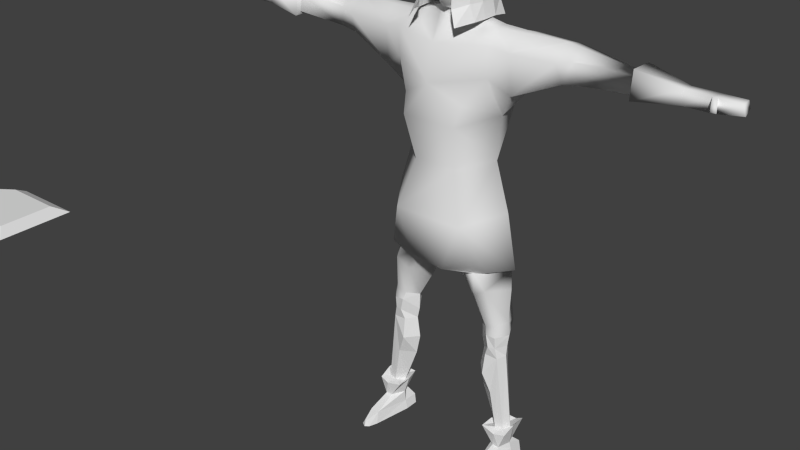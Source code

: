 # Source: soldat.blend  (saved by Blender 2.63.0; exported with 4.5.12 LTS)
import bpy
from mathutils import Matrix  # noqa: F401  (used for matrix-valued properties, if any)

bpy.ops.wm.read_factory_settings(use_empty=True)
scene = bpy.context.scene
scene.name = 'Scene'

# ---- collections
col_collection_1 = bpy.data.collections.new('Collection 1'); scene.collection.children.link(col_collection_1)

# ---- world
world_world = bpy.data.worlds.new('World'); scene.world = world_world
world_world.color = (0.05088, 0.05088, 0.05088)
world_world.use_sun_shadow = False
world_world.sun_shadow_jitter_overblur = 0.0
world_world.cycles.sampling_method = 'MANUAL'
world_world.cycles.sample_map_resolution = 256

# ---- meshes
me_plane_001 = bpy.data.meshes.new('Plane.001')
me_plane_001.from_pydata([(6.384, -0.002066, 0.04044), (6.169, 0.1064, 0.03577), (6.383, -0.002066, -0.3672), (6.182, 0.1064, -0.3718), (6.051, 0.339, 0.03577), (6.065, 0.339, -0.3718), (5.88, 0.5928, 0.03577), (5.893, 0.5928, -0.3718), (5.584, 0.7474, 0.03577), (5.598, 0.7474, -0.3718), (4.67, 0.8483, 0.03577), (4.683, 0.8483, -0.3718), (4.267, 0.9338, 0.03577), (4.28, 0.9385, -0.3718), (6.335, -0.002066, 0.2931), (6.169, 0.1064, 0.3987), (6.051, 0.255, 0.3987), (5.88, 0.4948, 0.3987), (5.584, 0.6494, 0.3987), (4.67, 0.7456, 0.3987), (4.267, 0.8964, 0.3987), (6.254, -0.002066, 0.4565), (6.15, -0.002066, 0.5788), (5.964, -0.002066, 0.7656), (5.635, -0.002066, 0.8753), (5.526, 0.4487, 0.7281), (4.576, 0.4894, 0.7684), (4.202, 0.6771, 0.8942), (6.308, -0.002066, -0.5976), (6.113, 0.1064, -0.7131), (5.959, 0.213, -0.8205), (5.806, 0.4762, -0.8625), (5.51, 0.6354, -0.8625), (4.596, 0.6989, -0.8625), (4.193, 0.8778, -0.8625), (6.207, -0.002066, -0.8394), (6.022, -0.002066, -1.029), (5.866, 0.143, -1.104), (5.71, 0.2568, -1.113), (5.382, 0.3927, -1.112), (4.468, 0.5496, -1.08), (4.065, 0.7378, -1.034), (4.033, 0.4694, -1.161), (4.007, 0.1546, -1.222), (4.468, 0.2119, -1.209), (5.382, 0.1757, -1.192), (5.71, 0.1684, -1.186), (6.169, -0.1106, 0.03577), (6.182, -0.1106, -0.3718), (6.051, -0.3431, 0.03577), (6.065, -0.3431, -0.3718), (5.88, -0.597, 0.03577), (5.893, -0.597, -0.3718), (5.584, -0.7516, 0.03577), (5.598, -0.7516, -0.3718), (4.67, -0.8524, 0.03577), (4.683, -0.8524, -0.3718), (4.267, -0.9379, 0.03577), (4.28, -0.9426, -0.3718), (6.169, -0.1106, 0.3987), (6.051, -0.2591, 0.3987), (5.88, -0.499, 0.3987), (5.584, -0.6536, 0.3987), (4.67, -0.7497, 0.3987), (4.267, -0.9006, 0.3987), (5.526, -0.4529, 0.7281), (4.576, -0.4935, 0.7684), (4.202, -0.6812, 0.8942), (6.113, -0.1106, -0.7131), (5.959, -0.2171, -0.8205), (5.806, -0.4803, -0.8625), (5.51, -0.6396, -0.8625), (4.596, -0.703, -0.8625), (4.193, -0.8819, -0.8625), (5.866, -0.1471, -1.104), (5.71, -0.2609, -1.113), (5.382, -0.3969, -1.112), (4.468, -0.5537, -1.08), (4.065, -0.6537, -1.034), (4.033, -0.4427, -1.161), (4.007, -0.09687, -1.222), (4.468, -0.2161, -1.209), (5.382, -0.1798, -1.192), (5.71, -0.1725, -1.186), (0.2645, -10.87, -0.1651), (-4.827, -10.92, -0.1651), (-5.876, -11.01, -0.1349), (-4.826, -11.08, -0.1042), (0.266, -11.02, -0.1042), (-4.825, -11.11, -0.412), (-4.828, -10.89, 0.1456), (0.2642, -10.84, 0.1456), (0.2664, -11.06, -0.412), (0.1952, -11.44, -1.23), (0.1942, -11.34, -1.269), (0.1854, -10.46, 0.9612), (0.1863, -10.55, 1.0), (0.2913, -10.55, 1.0), (0.2904, -10.46, 0.9612), (0.2992, -11.34, -1.269), (0.3002, -11.44, -1.23), (0.3703, -10.95, 0.07707), (0.3688, -10.8, 0.01611), (0.3717, -11.1, -0.2854), (0.3702, -10.94, -0.3463), (1.57, -10.94, -0.3269), (1.571, -11.06, -0.277), (1.569, -10.81, 0.007705), (1.57, -10.93, 0.0576), (4.395, 0.0, 0.1518), (5.205, -0.5734, 0.4887), (5.205, 0.5734, 0.4887), (5.317, -0.6908, -0.1786), (5.317, 0.6908, -0.1786), (5.799, -0.4647, -0.5876), (5.799, 0.4647, -0.5876), (5.872, -0.3836, -0.02306), (5.872, 0.3836, -0.02306), (5.096, -0.3706, -0.9305), (5.096, 0.3706, -0.9305), (5.525, -0.4561, 0.5665), (5.525, 0.4561, 0.5665), (4.938, -2.38e-08, 0.6564), (5.668, -0.4385, 0.3442), (5.668, 0.4385, 0.3442), (5.71, -0.4901, -0.7574), (5.71, 0.4901, -0.7574), (5.843, -0.3257, 0.2791), (5.843, 0.3257, 0.2791), (4.51, 0.0, 0.4071), (4.556, -0.3956, 0.1147), (4.556, 0.3956, 0.1147), (5.096, 0.0, -0.9305), (5.749, -5.841e-08, -0.7574), (5.832, -9.735e-08, -0.5811), (5.968, -8.142e-08, -0.01658), (5.898, -7.726e-08, 0.3759), (3.962, -1.961, -0.8137), (3.962, 1.939, -0.8137), (5.781, -2.07e-08, 0.6677), (5.344, -4.761e-08, 0.679), (4.491, 0.0, -0.8077), (-2.14, -0.4942, 0.9668), (-2.14, 0.5617, 0.8022), (-0.8093, 1.384e-09, -1.395), (0.7316, 0.0, -1.02), (4.257, 0.0, 0.2627), (3.556, -0.0154, -1.285), (2.15, -1.203, -1.073), (2.15, 1.203, -1.073), (4.269, -0.3037, -0.4802), (4.269, 0.3037, -0.4802), (4.346, -0.473, -0.2699), (4.346, 0.473, -0.2699), (3.728, 0.0, 0.8282), (3.486, -6.858, -0.3569), (3.486, 6.858, -0.3569), (3.556, -7.399, -0.2914), (3.556, 7.399, -0.2914), (3.519, -7.482, 0.1132), (3.519, 7.482, 0.1132), (3.752, -6.822, -0.248), (3.752, 6.822, -0.248), (3.748, -7.362, -0.2526), (3.748, 7.362, -0.2526), (3.76, -7.404, 0.1201), (3.76, 7.404, 0.1201), (3.761, -6.826, 0.05555), (3.761, 6.826, 0.05555), (3.42, -6.836, 0.1132), (3.42, 6.836, 0.1132), (3.524, -6.96, 0.3464), (3.524, 6.96, 0.3464), (3.68, -6.95, 0.3267), (3.68, 6.95, 0.3267), (3.677, -6.809, 0.3321), (3.677, 6.809, 0.3321), (3.52, -6.819, 0.3518), (3.52, 6.819, 0.3518), (3.419, -6.716, 0.1294), (3.419, 6.716, 0.1294), (3.416, -6.712, -0.2914), (3.416, 6.712, -0.2914), (3.757, -6.716, -0.2435), (3.757, 6.716, -0.2435), (3.76, -6.706, 0.07181), (3.76, 6.706, 0.07181), (3.76, -6.072, 0.07181), (3.76, 6.072, 0.07181), (3.757, -6.082, -0.2435), (3.757, 6.082, -0.2435), (3.416, -6.078, -0.2914), (3.416, 6.078, -0.2914), (3.419, -6.082, 0.1294), (3.419, 6.082, 0.1294), (3.311, -4.974, 0.3401), (3.311, 4.974, 0.3401), (3.304, -4.966, -0.5116), (3.304, 4.966, -0.5116), (3.995, -4.973, -0.4146), (3.995, 4.973, -0.4146), (4.0, -4.954, 0.2234), (4.0, 4.954, 0.2234), (4.148, -1.855, 0.04028), (4.148, 1.855, 0.04028), (3.7, -3.058, 0.2614), (3.7, 3.058, 0.2614), (4.357, -0.38, -0.002099), (4.357, 0.38, -0.002099), (4.122, -1.219, -0.002099), (4.122, 1.219, -0.002099), (4.146, -1.292, -0.3256), (4.146, 1.292, -0.3256), (3.804, -1.324, 0.4395), (3.804, 1.324, 0.4395), (3.706, -1.827, 0.3511), (3.706, 1.827, 0.3511), (4.133, -1.92, -0.2829), (4.133, 1.869, -0.2829), (4.088, -3.049, -0.2421), (4.088, 3.049, -0.2421), (4.011, -3.488, -0.2548), (4.011, 3.488, -0.2548), (3.803, -4.96, 0.09903), (3.803, 4.96, 0.09903), (3.801, -3.402, 0.1574), (3.801, 3.402, 0.1574), (3.8, -4.971, -0.2742), (3.8, 4.971, -0.2742), (3.861, -3.629, -0.7125), (3.861, 3.629, -0.7125), (3.961, -3.104, -0.7117), (3.961, 3.104, -0.7117), (-2.146, -0.007854, -1.401), (3.396, -4.967, -0.3309), (3.396, 4.967, -0.3309), (3.305, -3.767, -0.5807), (3.305, 3.767, -0.5807), (3.22, -3.196, -0.5089), (3.22, 3.196, -0.5089), (2.67, -1.936, -0.6134), (2.67, 1.936, -0.6134), (3.639, -1.215, -0.9078), (3.639, 1.215, -0.9078), (0.7316, -0.4498, -0.953), (0.7316, 0.4498, -0.953), (-0.9161, -1.08, -1.01), (-0.9161, 1.08, -1.01), (-2.125, -0.9318, -1.294), (-2.152, 0.9161, -1.294), (-2.949, -1.085, -0.7832), (-2.949, 1.085, -0.7832), (-2.812, -1.403, -0.8401), (-2.812, 1.403, -0.8401), (-2.711, -1.456, 0.3795), (-2.711, 1.456, 0.3795), (-2.96, -1.102, 0.3332), (-2.96, 1.102, 0.3332), (-3.918, -1.361, 0.1151), (-3.918, 1.361, 0.1151), (-4.127, -1.419, 0.1796), (-4.127, 1.419, 0.1796), (-4.129, -1.35, -0.5383), (-4.129, 1.35, -0.5383), (-4.334, -1.351, -0.5784), (-4.334, 1.351, -0.5784), (-3.887, -1.717, -0.6417), (-3.887, 1.717, -0.6417), (-4.121, -1.654, -0.6941), (-4.121, 1.654, -0.6941), (-4.319, -1.556, -0.7782), (-4.319, 1.556, -0.7782), (-4.489, -1.49, 0.1796), (-4.489, 1.49, 0.1796), (-4.153, -1.686, 0.1604), (-4.153, 1.686, 0.1604), (-4.483, -1.685, 0.1321), (-4.483, 1.685, 0.1321), (-3.874, -1.657, 0.112), (-3.874, 1.657, 0.112), (-4.622, -1.528, -0.726), (-4.622, 1.528, -0.726), (-5.319, -1.56, -0.7124), (-5.319, 1.56, -0.7124), (-7.772, -1.896, -0.6768), (-7.772, 1.896, -0.6768), (-8.072, -1.892, -0.6698), (-8.072, 1.892, -0.6698), (-7.004, -1.583, -0.6016), (-7.004, 1.583, -0.6016), (-7.004, -2.01, -0.6016), (-7.004, 2.01, -0.6016), (-6.897, -2.216, -0.6016), (-6.897, 2.216, -0.6016), (-7.523, -2.027, -0.4234), (-7.523, 2.027, -0.4234), (-7.697, -2.147, -0.6016), (-7.697, 2.147, -0.6016), (-8.055, -2.257, -0.5481), (-8.055, 2.257, -0.5481), (-8.072, -1.51, -0.5481), (-8.072, 1.51, -0.5481), (-7.822, -1.593, -0.6016), (-7.822, 1.593, -0.6016), (-7.519, -1.783, -0.4277), (-7.519, 1.783, -0.4277), (-7.106, -1.843, -0.4051), (-7.106, 1.843, -0.4051), (-4.772, -1.385, 0.1315), (-4.772, 1.385, 0.1315), (-5.352, -1.369, 0.2154), (-5.352, 1.369, 0.2154), (-5.925, -1.587, 0.1198), (-5.925, 1.587, 0.1198), (-4.801, -1.752, 0.106), (-4.801, 1.752, 0.106), (-7.873, -1.872, 1.253), (-7.873, 1.872, 1.253), (-7.869, -1.929, 1.255), (-7.869, 1.929, 1.255), (-8.055, -1.789, 1.251), (-8.055, 1.789, 1.251), (-8.055, -1.899, 1.333), (-8.055, 1.899, 1.333), (-8.055, -2.036, 1.248), (-8.055, 2.036, 1.248), (-7.082, -1.889, 0.3021), (-7.082, 1.889, 0.3021), (-7.004, -2.002, 0.02708), (-7.004, 2.002, 0.02708), (-7.04, -2.189, 0.2246), (-7.04, 2.189, 0.2246), (-7.523, -2.004, 0.2128), (-7.523, 2.004, 0.2128), (-7.752, -2.036, 0.848), (-7.752, 2.036, 0.848), (-8.055, -2.14, 0.9847), (-8.055, 2.14, 0.9847), (-8.064, -1.71, 1.0), (-8.064, 1.71, 1.0), (-7.753, -1.769, 0.8607), (-7.753, 1.769, 0.8607), (-7.519, -1.815, 0.2055), (-7.519, 1.815, 0.2055), (-7.004, -1.469, 0.2521), (-7.004, 1.469, 0.2521), (-7.01, -1.777, 0.07651), (-7.01, 1.777, 0.07651), (-3.029, -0.5574, -0.1546), (-3.029, 0.5574, -0.1546), (-5.355, -1.057, -0.1546), (-5.355, 1.057, -0.1546), (-5.945, -1.177, -0.1546), (-5.945, 1.177, -0.1546), (-3.971, -1.07, -0.1546), (-3.971, 1.07, -0.1546), (-4.45, -1.085, -0.1546), (-4.45, 1.085, -0.1546), (-4.764, -1.152, -0.1546), (-4.764, 1.152, -0.1546), (-7.093, -1.611, -0.171), (-7.093, 1.611, -0.171), (-7.004, -1.469, -0.171), (-7.004, 1.469, -0.171), (-7.519, -1.629, -0.171), (-7.519, 1.629, -0.171), (-7.822, -1.593, -0.171), (-7.822, 1.593, -0.171), (-8.072, -1.51, -0.1415), (-8.072, 1.51, -0.1415), (-8.055, -2.299, -0.1415), (-8.055, 2.299, -0.1415), (-7.697, -2.163, -0.171), (-7.697, 2.163, -0.171), (-7.523, -2.111, -0.171), (-7.523, 2.111, -0.171), (-6.897, -2.216, -0.171), (-6.897, 2.216, -0.171), (2.753, 0.0, 1.002), (2.274, -0.8364, 0.7141), (2.274, 0.8891, 0.7141), (1.774, -0.7691, 0.9387), (1.774, 0.7691, 0.9387), (0.5333, -0.5989, 0.6597), (0.5333, 0.5989, 0.6597), (-0.8201, -0.9777, 0.9509), (-0.8201, 0.9777, 0.9509), (3.4, -4.972, 0.1672), (3.4, 4.972, 0.1672), (3.235, -3.601, -0.004633), (3.235, 3.601, -0.004633), (3.167, -3.114, 0.04447), (3.167, 3.114, 0.04447), (2.624, -1.857, 0.2191), (2.624, 1.857, 0.2191), (3.001, -1.325, 0.4214), (3.001, 1.325, 0.4214), (1.939, -1.413, -0.1546), (1.939, 1.413, -0.1546), (-7.004, -2.109, -0.171), (-7.004, 2.109, -0.171), (-4.771, -1.868, -0.1546), (-4.771, 1.868, -0.1546), (-4.442, -1.886, -0.1546), (-4.442, 1.886, -0.1546), (-4.095, -1.937, -0.1546), (-4.095, 1.937, -0.1546), (-3.713, -1.886, -0.1546), (-3.713, 1.886, -0.1546), (-2.119, -1.559, 0.4056), (-2.124, -2.001, -0.1691), (-2.145, 1.805, -0.1691), (-0.5878, -1.721, -0.1462), (-0.5878, 1.721, -0.1462), (0.7316, -1.309, -0.1546), (0.7316, 1.309, -0.1546), (-2.144, 1.439, 0.5473), (-2.724, 1.822, -0.1546), (-2.724, -1.931, -0.1546), (-2.164, 1.752, -0.1366), (-2.125, 0.1746, -0.1366), (-2.154, 0.6449, 0.5315), (-2.146, 1.13, 0.5949), (-2.138, 1.058, -1.075), (-2.138, 0.6219, -0.9976), (-2.118, -1.92, -0.1342), (-2.135, -0.1698, -0.1342), (-2.133, -0.7373, 0.5582), (-2.134, -1.24, 0.6239), (-2.129, -0.7134, -1.026), (-2.137, -1.165, -1.107), (-7.818, 20.79, 1.161), (-7.818, 20.8, -1.088), (-7.818, 23.24, 1.161), (-7.818, 23.89, 0.6538), (-7.818, 23.24, -1.088), (-7.818, 23.89, -0.6318), (-7.818, 24.2, -0.02169), (-8.077, 20.23, -1.583), (-8.077, 20.23, 1.573), (-8.077, 23.28, 1.573), (-8.077, 23.28, -1.583), (-8.077, 24.2, -0.9725), (-8.077, 24.81, -0.02169), (-8.077, 24.2, 0.9951)], [], [(2, 3, 1, 0), (5, 4, 1, 3), (7, 6, 4, 5), (9, 8, 6, 7), (11, 10, 8, 9), (13, 12, 10, 11), (16, 15, 1, 4), (17, 16, 4, 6), (18, 17, 6, 8), (19, 18, 8, 10), (20, 19, 10, 12), (0, 1, 15, 14), (25, 24, 17, 18), (24, 23, 16, 17), (27, 26, 19, 20), (23, 22, 15, 16), (26, 25, 18, 19), (14, 15, 22, 21), (32, 33, 11, 9), (28, 29, 3, 2), (33, 34, 13, 11), (29, 30, 5, 3), (30, 31, 7, 5), (31, 32, 9, 7), (39, 40, 33, 32), (35, 36, 29, 28), (38, 39, 32, 31), (37, 38, 31, 30), (40, 41, 34, 33), (36, 37, 30, 29), (2, 0, 47, 48), (50, 48, 47, 49), (52, 50, 49, 51), (54, 52, 51, 53), (56, 54, 53, 55), (58, 56, 55, 57), (60, 49, 47, 59), (61, 51, 49, 60), (62, 53, 51, 61), (63, 55, 53, 62), (64, 57, 55, 63), (0, 14, 59, 47), (24, 61, 60, 23), (67, 64, 63, 66), (23, 60, 59, 22), (66, 63, 62, 65), (14, 21, 22, 59), (71, 54, 56, 72), (65, 62, 61, 24), (72, 56, 58, 73), (68, 48, 50, 69), (69, 50, 52, 70), (70, 52, 54, 71), (76, 71, 72, 77), (40, 42, 41), (75, 70, 71, 76), (74, 69, 70, 75), (77, 72, 73, 78), (36, 74, 37), (28, 2, 48, 68), (35, 28, 68, 36), (36, 68, 69, 74), (42, 40, 44), (42, 44, 43), (43, 44, 81, 80), (81, 79, 80), (79, 77, 78), (77, 79, 81), (81, 76, 77), (44, 45, 82, 81), (44, 39, 45), (76, 81, 82), (82, 75, 83), (82, 75, 76), (46, 45, 82, 83), (83, 74, 75), (83, 37, 74), (37, 46, 83), (46, 37, 38), (38, 45, 46), (38, 45, 39), (39, 44, 40), (90, 85, 86), (89, 86, 85), (85, 84, 92, 89), (91, 84, 85, 90), (84, 91, 88), (92, 84, 88), (86, 87, 90), (87, 86, 89), (87, 89, 92, 88), (87, 88, 91, 90), (88, 92, 93), (84, 94, 92), (92, 94, 93), (84, 91, 95), (88, 96, 91), (91, 96, 95), (96, 97, 98, 95), (94, 99, 100, 93), (88, 101, 97, 96), (88, 93, 100, 103), (84, 104, 99, 94), (84, 95, 98, 102), (88, 103, 101), (84, 102, 104), (97, 101, 102, 98), (99, 104, 103, 100), (104, 105, 106, 103), (101, 108, 107, 102), (104, 102, 107, 105), (103, 106, 108, 101), (105, 107, 108, 106), (140, 122, 110, 120), (121, 111, 122, 140), (244, 145, 147), (245, 147, 145), (386, 143, 142, 385), (386, 385, 383, 384), (382, 381, 378), (381, 379, 378), (382, 378, 380), (384, 383, 381, 382), (147, 148, 244), (245, 149, 147), (148, 147, 242), (243, 147, 149), (144, 246, 248, 233), (249, 247, 144, 233), (412, 410, 248, 246), (249, 411, 413, 247), (385, 409, 410, 412), (246, 244, 414, 412), (415, 245, 247, 413), (145, 244, 246, 144), (247, 245, 145, 144), (109, 146, 207), (208, 146, 109), (130, 109, 207), (208, 109, 131), (129, 109, 130), (131, 109, 129), (122, 129, 130, 110), (131, 129, 122, 111), (112, 110, 130), (131, 111, 113), (112, 130, 207), (208, 131, 113), (118, 112, 150), (151, 113, 119), (132, 118, 150, 141), (151, 119, 132, 141), (150, 112, 152), (153, 113, 151), (152, 112, 207), (208, 113, 153), (112, 118, 125), (126, 119, 113), (114, 112, 125), (126, 113, 115), (110, 112, 120), (121, 113, 111), (120, 112, 123), (124, 113, 121), (123, 112, 127), (128, 113, 124), (112, 116, 127), (128, 117, 113), (112, 114, 116), (117, 115, 113), (260, 354, 356, 272), (357, 355, 261, 273), (260, 272, 276, 274), (277, 273, 261, 275), (276, 403, 405, 274), (406, 404, 277, 275), (276, 401, 403), (404, 402, 277), (282, 306, 360, 352), (361, 307, 283, 353), (306, 282, 399), (400, 283, 307), (399, 282, 401), (402, 283, 400), (350, 282, 352), (353, 283, 351), (123, 139, 140, 120), (140, 139, 124, 121), (127, 136, 139, 123), (139, 136, 128, 124), (116, 135, 136, 127), (136, 135, 117, 128), (114, 134, 135, 116), (135, 134, 115, 117), (125, 133, 134, 114), (134, 133, 126, 115), (118, 132, 133, 125), (133, 132, 119, 126), (147, 141, 150), (151, 141, 147), (240, 148, 242, 137), (243, 149, 241, 138), (231, 238, 240, 137), (241, 239, 232, 138), (217, 219, 231, 137), (232, 220, 218, 138), (217, 137, 242, 211), (243, 138, 218, 212), (205, 215, 393, 391), (394, 216, 206, 392), (238, 391, 393, 240), (394, 392, 239, 241), (217, 203, 219), (220, 204, 218), (215, 205, 219, 203), (220, 206, 216, 204), (236, 389, 391, 238), (392, 390, 237, 239), (234, 387, 389, 236), (390, 388, 235, 237), (197, 195, 387, 234), (388, 196, 198, 235), (193, 195, 197, 191), (198, 196, 194, 192), (181, 179, 193, 191), (194, 180, 182, 192), (169, 179, 181, 155), (182, 180, 170, 156), (157, 159, 169, 155), (170, 160, 158, 156), (240, 393, 397, 148), (398, 394, 241, 149), (393, 395, 397), (398, 396, 394), (229, 236, 238, 231), (239, 237, 230, 232), (225, 205, 391, 389), (392, 206, 226, 390), (219, 205, 225, 221), (226, 206, 220, 222), (221, 229, 231, 219), (232, 230, 222, 220), (146, 154, 207), (208, 154, 146), (152, 207, 209), (210, 208, 153), (150, 211, 242, 147), (243, 212, 151, 147), (148, 397, 414, 244), (415, 398, 149, 245), (152, 209, 211, 150), (212, 210, 153, 151), (213, 154, 378), (378, 154, 214), (154, 213, 209, 207), (210, 214, 154, 208), (165, 167, 169, 159), (170, 168, 166, 160), (157, 155, 161, 163), (162, 156, 158, 164), (155, 181, 183, 161), (184, 182, 156, 162), (157, 163, 165, 159), (166, 164, 158, 160), (171, 177, 179, 169), (180, 178, 172, 170), (161, 167, 165, 163), (166, 168, 162, 164), (161, 183, 185, 167), (186, 184, 162, 168), (173, 167, 185, 175), (186, 168, 174, 176), (167, 173, 171, 169), (172, 174, 168, 170), (173, 175, 177, 171), (178, 176, 174, 172), (175, 185, 179, 177), (180, 186, 176, 178), (181, 191, 189, 183), (190, 192, 182, 184), (185, 187, 193, 179), (194, 188, 186, 180), (183, 189, 187, 185), (188, 190, 184, 186), (189, 199, 201, 187), (202, 200, 190, 188), (187, 201, 195, 193), (196, 202, 188, 194), (191, 197, 199, 189), (200, 198, 192, 190), (197, 234, 227, 199), (228, 235, 198, 200), (201, 223, 387, 195), (388, 224, 202, 196), (199, 227, 223, 201), (224, 228, 200, 202), (209, 213, 215, 203), (216, 214, 210, 204), (209, 203, 217, 211), (218, 204, 210, 212), (378, 379, 395, 213), (396, 380, 378, 214), (215, 213, 395, 393), (396, 214, 216, 394), (221, 227, 229), (230, 228, 222), (225, 223, 227, 221), (228, 224, 226, 222), (223, 225, 389, 387), (390, 226, 224, 388), (227, 234, 236, 229), (237, 235, 228, 230), (250, 262, 354, 348), (355, 263, 251, 349), (250, 252, 266, 262), (267, 253, 251, 263), (256, 348, 354, 258), (355, 349, 257, 259), (254, 256, 258, 278), (259, 257, 255, 279), (260, 258, 354), (355, 259, 261), (260, 274, 278, 258), (279, 275, 261, 259), (272, 356, 358, 308), (359, 357, 273, 309), (262, 266, 268), (269, 267, 263), (268, 266, 407, 405), (408, 267, 269, 406), (262, 268, 270, 264), (271, 269, 263, 265), (270, 268, 405, 403), (406, 269, 271, 404), (262, 264, 356, 354), (357, 265, 263, 355), (280, 270, 403, 401), (404, 271, 281, 402), (264, 270, 280), (281, 271, 265), (264, 280, 358, 356), (359, 281, 265, 357), (282, 280, 401), (402, 281, 283), (274, 405, 407, 278), (408, 406, 275, 279), (272, 308, 314, 276), (315, 309, 273, 277), (276, 314, 401), (402, 315, 277), (282, 350, 358, 280), (359, 351, 283, 281), (385, 412, 414, 383), (415, 413, 386, 384), (381, 383, 414, 397), (415, 384, 382, 398), (379, 381, 397, 395), (398, 382, 380, 396), (310, 308, 358, 350), (359, 309, 311, 351), (310, 312, 314, 308), (315, 313, 311, 309), (310, 350, 352, 312), (353, 351, 311, 313), (312, 352, 360, 346), (361, 353, 313, 347), (328, 399, 401, 314), (402, 400, 329, 315), (314, 312, 346, 328), (347, 313, 315, 329), (290, 292, 294), (295, 293, 291), (290, 294, 304, 288), (305, 295, 291, 289), (290, 306, 399), (400, 307, 291), (290, 288, 306), (307, 289, 291), (294, 284, 304), (305, 285, 295), (284, 294, 296), (297, 295, 285), (284, 302, 304), (305, 303, 285), (286, 298, 300), (301, 299, 287), (286, 284, 296, 298), (297, 285, 287, 299), (286, 300, 302, 284), (303, 301, 287, 285), (288, 304, 364, 362), (365, 305, 289, 363), (306, 288, 362, 360), (363, 289, 307, 361), (292, 290, 399, 376), (400, 291, 293, 377), (294, 292, 376, 374), (377, 293, 295, 375), (296, 294, 374, 372), (375, 295, 297, 373), (298, 296, 372, 370), (373, 297, 299, 371), (300, 298, 370, 368), (371, 299, 301, 369), (302, 300, 368, 366), (369, 301, 303, 367), (304, 302, 366, 364), (367, 303, 305, 365), (316, 318, 334, 340), (335, 319, 317, 341), (334, 332, 342, 340), (343, 333, 335, 341), (332, 326, 342), (343, 327, 333), (330, 326, 332), (333, 327, 331), (342, 326, 344), (345, 327, 343), (326, 328, 346), (347, 329, 327), (318, 316, 322), (323, 317, 319), (318, 322, 324), (325, 323, 319), (316, 320, 322), (323, 321, 317), (320, 316, 340, 338), (341, 317, 321, 339), (322, 320, 324), (325, 321, 323), (324, 320, 338, 336), (339, 321, 325, 337), (318, 324, 336, 334), (337, 325, 319, 335), (344, 326, 346), (347, 327, 345), (328, 326, 330), (331, 327, 329), (328, 330, 376, 399), (377, 331, 329, 400), (330, 332, 374, 376), (375, 333, 331, 377), (332, 334, 372, 374), (373, 335, 333, 375), (334, 336, 370, 372), (371, 337, 335, 373), (336, 338, 368, 370), (369, 339, 337, 371), (338, 340, 366, 368), (367, 341, 339, 369), (340, 342, 364, 366), (365, 343, 341, 367), (342, 344, 362, 364), (363, 345, 343, 365), (344, 346, 360, 362), (361, 347, 345, 363), (143, 386, 416), (142, 409, 385), (386, 413, 411, 416), (255, 417, 408, 279), (253, 267, 408, 417), (252, 418, 407, 266), (254, 278, 407, 418), (253, 417, 419, 423), (417, 255, 422, 419), (257, 349, 420, 421), (255, 257, 421, 422), (251, 253, 423, 424), (349, 251, 424, 420), (411, 419, 422, 416), (249, 423, 419, 411), (233, 424, 423, 249), (143, 416, 421), (142, 143, 421, 420), (254, 418, 425, 428), (418, 252, 430, 425), (348, 256, 427, 426), (256, 254, 428, 427), (252, 250, 429, 430), (250, 348, 426, 429), (233, 248, 430, 429), (248, 410, 425, 430), (409, 428, 425, 410), (142, 428, 409), (142, 427, 428), (142, 420, 426, 427), (233, 420, 424), (426, 420, 233, 429), (431, 432, 435, 433), (433, 435, 436, 434), (434, 436, 437), (435, 441, 442, 436), (436, 442, 443, 437), (437, 443, 444, 434), (434, 444, 440, 433), (433, 440, 439, 431), (432, 438, 441, 435), (431, 439, 438, 432)])
me_plane_001.polygons.foreach_set('use_smooth', [0, 0, 0, 0, 0, 0, 0, 0, 0, 0, 0, 0, 0, 0, 0, 0, 0, 0, 0, 0, 0, 0, 0, 0, 0, 0, 0, 0, 0, 0, 0, 0, 0, 0, 0, 0, 0, 0, 0, 0, 0, 0, 0, 0, 0, 0, 0, 0, 0, 0, 0, 0, 0, 0, 0, 0, 0, 0, 0, 0, 0, 0, 0, 0, 0, 0, 0, 0, 0, 0, 0, 0, 0, 0, 0, 0, 0, 0, 0, 0, 0, 0, 1, 1, 1, 1, 1, 1, 1, 1, 1, 1, 1, 1, 1, 1, 1, 1, 1, 1, 1, 1, 1, 1, 1, 1, 1, 1, 1, 1, 1, 1, 1, 1, 1, 1, 1, 1, 1, 1, 1, 1, 1, 1, 1, 1, 1, 1, 1, 1, 1, 1, 1, 1, 1, 1, 1, 1, 1, 1, 1, 1, 1, 1, 1, 1, 1, 1, 1, 1, 1, 1, 1, 1, 1, 1, 1, 1, 1, 1, 1, 1, 1, 1, 1, 1, 1, 1, 1, 1, 0, 0, 0, 0, 0, 0, 0, 0, 0, 0, 0, 0, 0, 0, 0, 0, 1, 1, 1, 1, 1, 1, 1, 1, 1, 1, 1, 1, 1, 1, 1, 1, 1, 1, 1, 1, 1, 1, 1, 1, 1, 1, 1, 1, 1, 1, 1, 1, 1, 1, 1, 1, 1, 1, 1, 1, 1, 1, 1, 1, 1, 1, 1, 1, 1, 1, 1, 1, 1, 1, 1, 1, 1, 1, 1, 1, 1, 1, 1, 1, 1, 1, 1, 1, 1, 1, 1, 1, 1, 1, 1, 1, 1, 1, 1, 1, 1, 1, 1, 1, 1, 1, 1, 1, 1, 1, 1, 1, 1, 1, 1, 1, 1, 1, 1, 1, 1, 1, 1, 1, 1, 1, 1, 1, 1, 1, 1, 1, 1, 1, 1, 1, 1, 1, 1, 1, 1, 1, 1, 1, 1, 1, 0, 0, 0, 0, 1, 1, 1, 1, 0, 0, 1, 1, 0, 0, 0, 0, 1, 1, 0, 0, 0, 0, 0, 0, 0, 0, 0, 0, 0, 0, 0, 0, 1, 1, 0, 0, 0, 0, 0, 0, 1, 1, 1, 1, 1, 1, 0, 0, 0, 0, 0, 0, 0, 0, 0, 0, 0, 0, 0, 0, 0, 0, 0, 0, 0, 0, 0, 0, 0, 0, 0, 0, 0, 0, 0, 0, 0, 0, 0, 0, 0, 0, 0, 0, 0, 0, 0, 0, 0, 0, 0, 0, 0, 0, 0, 0, 0, 0, 0, 0, 0, 0, 0, 0, 0, 0, 0, 0, 0, 0, 0, 0, 0, 0, 0, 0, 0, 0, 0, 0, 0, 0, 0, 0, 0, 0, 0, 0, 0, 0, 0, 0, 0, 0, 0, 0, 0, 0, 0, 0, 0, 0, 0, 0, 1, 1, 1, 1, 1, 1, 1, 1, 1, 1, 1, 0, 0, 1, 1, 1, 1, 1, 1, 1, 1, 1, 0, 0, 1, 1, 1, 1, 1, 1, 1, 1, 0, 0, 0, 0, 0, 0, 0, 0, 0, 0])
_uv = me_plane_001.uv_layers.new(name='UVMap')
_uv.uv.foreach_set('vector', [0.7089, 0.6997, 0.7086, 0.6865, 0.732, 0.6859, 0.7326, 0.6996, 0.7093, 0.6722, 0.7312, 0.6714, 0.732, 0.6859, 0.7086, 0.6865, 0.7099, 0.6563, 0.7303, 0.6552, 0.7312, 0.6714, 0.7093, 0.6722, 0.7095, 0.6397, 0.7299, 0.6383, 0.7303, 0.6552, 0.7099, 0.6563, 0.7058, 0.5905, 0.7291, 0.5887, 0.7299, 0.6383, 0.7095, 0.6397, 0.7044, 0.5669, 0.7278, 0.5649, 0.7291, 0.5887, 0.7058, 0.5905, 0.7518, 0.6736, 0.753, 0.6845, 0.732, 0.6859, 0.7312, 0.6714, 0.7497, 0.6576, 0.7518, 0.6736, 0.7312, 0.6714, 0.7303, 0.6552, 0.7492, 0.64, 0.7497, 0.6576, 0.7303, 0.6552, 0.7299, 0.6383, 0.751, 0.589, 0.7492, 0.64, 0.7299, 0.6383, 0.7291, 0.5887, 0.7488, 0.5642, 0.751, 0.589, 0.7291, 0.5887, 0.7278, 0.5649, 0.7326, 0.6996, 0.732, 0.6859, 0.753, 0.6845, 0.7473, 0.6965, 0.7711, 0.641, 0.7908, 0.6624, 0.7497, 0.6576, 0.7492, 0.64, 0.7908, 0.6624, 0.7779, 0.6786, 0.7518, 0.6736, 0.7497, 0.6576, 0.7801, 0.5615, 0.7774, 0.5865, 0.751, 0.589, 0.7488, 0.5642, 0.7779, 0.6786, 0.7651, 0.6873, 0.753, 0.6845, 0.7518, 0.6736, 0.7774, 0.5865, 0.7711, 0.641, 0.7492, 0.64, 0.751, 0.589, 0.7473, 0.6965, 0.753, 0.6845, 0.7651, 0.6873, 0.7571, 0.6923, 0.6841, 0.6389, 0.6754, 0.5897, 0.7058, 0.5905, 0.7095, 0.6397, 0.6954, 0.6958, 0.6887, 0.6828, 0.7086, 0.6865, 0.7089, 0.6997, 0.6754, 0.5897, 0.6757, 0.564, 0.7044, 0.5669, 0.7058, 0.5905, 0.6887, 0.6828, 0.683, 0.6719, 0.7093, 0.6722, 0.7086, 0.6865, 0.683, 0.6719, 0.6845, 0.6557, 0.7099, 0.6563, 0.7093, 0.6722, 0.6845, 0.6557, 0.6841, 0.6389, 0.7095, 0.6397, 0.7099, 0.6563, 0.665, 0.6382, 0.6586, 0.5861, 0.6754, 0.5897, 0.6841, 0.6389, 0.681, 0.6909, 0.6686, 0.6819, 0.6887, 0.6828, 0.6954, 0.6958, 0.6659, 0.658, 0.665, 0.6382, 0.6841, 0.6389, 0.6845, 0.6557, 0.6657, 0.6691, 0.6659, 0.658, 0.6845, 0.6557, 0.683, 0.6719, 0.6586, 0.5861, 0.6614, 0.5602, 0.6757, 0.564, 0.6754, 0.5897, 0.6686, 0.6819, 0.6657, 0.6691, 0.683, 0.6719, 0.6887, 0.6828, 0.8914, 0.695, 0.8674, 0.6969, 0.867, 0.6829, 0.8905, 0.6817, 0.8887, 0.6675, 0.8905, 0.6817, 0.867, 0.6829, 0.8667, 0.6684, 0.8868, 0.6518, 0.8887, 0.6675, 0.8667, 0.6684, 0.8665, 0.6521, 0.8862, 0.6355, 0.8868, 0.6518, 0.8665, 0.6521, 0.8659, 0.6352, 0.8878, 0.5864, 0.8862, 0.6355, 0.8659, 0.6352, 0.8644, 0.5855, 0.8884, 0.5626, 0.8878, 0.5864, 0.8644, 0.5855, 0.8647, 0.5615, 0.8462, 0.672, 0.8667, 0.6684, 0.867, 0.6829, 0.8458, 0.683, 0.8473, 0.6557, 0.8665, 0.6521, 0.8667, 0.6684, 0.8462, 0.672, 0.8467, 0.638, 0.8659, 0.6352, 0.8665, 0.6521, 0.8473, 0.6557, 0.8424, 0.5868, 0.8644, 0.5855, 0.8659, 0.6352, 0.8467, 0.638, 0.8435, 0.5617, 0.8647, 0.5615, 0.8644, 0.5855, 0.8424, 0.5868, 0.8674, 0.6969, 0.8523, 0.6947, 0.8458, 0.683, 0.867, 0.6829, 0.8061, 0.6632, 0.8473, 0.6557, 0.8462, 0.672, 0.8202, 0.6787, 0.8117, 0.5605, 0.8435, 0.5617, 0.8424, 0.5868, 0.8156, 0.5856, 0.8202, 0.6787, 0.8462, 0.672, 0.8458, 0.683, 0.8337, 0.6867, 0.8156, 0.5856, 0.8424, 0.5868, 0.8467, 0.638, 0.8247, 0.6403, 0.8523, 0.6947, 0.8421, 0.6912, 0.8337, 0.6867, 0.8458, 0.683, 0.9109, 0.6333, 0.8862, 0.6355, 0.8878, 0.5864, 0.9182, 0.5847, 0.8247, 0.6403, 0.8467, 0.638, 0.8473, 0.6557, 0.8061, 0.6632, 0.9182, 0.5847, 0.8878, 0.5864, 0.8884, 0.5626, 0.9175, 0.5589, 0.91, 0.6762, 0.8905, 0.6817, 0.8887, 0.6675, 0.9144, 0.6649, 0.9144, 0.6649, 0.8887, 0.6675, 0.8868, 0.6518, 0.9114, 0.6495, 0.9114, 0.6495, 0.8868, 0.6518, 0.8862, 0.6355, 0.9109, 0.6333, 0.9291, 0.6319, 0.9109, 0.6333, 0.9182, 0.5847, 0.9349, 0.581, 0.6586, 0.5861, 0.6447, 0.5639, 0.6614, 0.5602, 0.9288, 0.6503, 0.9114, 0.6495, 0.9109, 0.6333, 0.9291, 0.6319, 0.93, 0.6602, 0.9144, 0.6649, 0.9114, 0.6495, 0.9288, 0.6503, 0.9349, 0.581, 0.9182, 0.5847, 0.9175, 0.5589, 0.9356, 0.5566, 0.9299, 0.6727, 0.93, 0.6602, 0.9431, 0.6697, 0.9047, 0.6899, 0.8914, 0.695, 0.8905, 0.6817, 0.91, 0.6762, 0.9186, 0.6833, 0.9047, 0.6899, 0.91, 0.6762, 0.9299, 0.6727, 0.9299, 0.6727, 0.91, 0.6762, 0.9144, 0.6649, 0.93, 0.6602, 0.6447, 0.5639, 0.6586, 0.5861, 0.6386, 0.5926, 0.6447, 0.5639, 0.6386, 0.5926, 0.6267, 0.5686, 0.9838, 0.5683, 0.9786, 0.595, 0.955, 0.5872, 0.9699, 0.5638, 0.955, 0.5872, 0.9499, 0.5589, 0.9699, 0.5638, 0.9499, 0.5589, 0.9349, 0.581, 0.9356, 0.5566, 0.9349, 0.581, 0.9499, 0.5589, 0.955, 0.5872, 0.955, 0.5872, 0.9291, 0.6319, 0.9349, 0.581, 0.9786, 0.595, 0.9592, 0.6444, 0.9406, 0.6363, 0.955, 0.5872, 0.6386, 0.5926, 0.665, 0.6382, 0.6528, 0.6429, 0.9291, 0.6319, 0.955, 0.5872, 0.9406, 0.6363, 0.9406, 0.6363, 0.9288, 0.6503, 0.9343, 0.6523, 0.9406, 0.6363, 0.9288, 0.6503, 0.9291, 0.6319, 0.9501, 0.6617, 0.9592, 0.6444, 0.9406, 0.6363, 0.9343, 0.6523, 0.9343, 0.6523, 0.93, 0.6602, 0.9288, 0.6503, 0.9343, 0.6523, 0.9431, 0.6697, 0.93, 0.6602, 0.9431, 0.6697, 0.9501, 0.6617, 0.9343, 0.6523, 0.6599, 0.6606, 0.6657, 0.6691, 0.6659, 0.658, 0.6659, 0.658, 0.6528, 0.6429, 0.6599, 0.6606, 0.6659, 0.658, 0.6528, 0.6429, 0.665, 0.6382, 0.665, 0.6382, 0.6386, 0.5926, 0.6586, 0.5861, 0.2092, 0.6122, 0.2104, 0.6362, 0.1293, 0.6391, 0.211, 0.6603, 0.1293, 0.6391, 0.2104, 0.6362, 0.2104, 0.6362, 0.3942, 0.6362, 0.3951, 0.6602, 0.211, 0.6603, 0.3933, 0.6122, 0.3942, 0.6362, 0.2104, 0.6362, 0.2092, 0.6122, 0.08092, 0.7173, 0.07204, 0.7322, 0.07204, 0.715, 0.08049, 0.6999, 0.08092, 0.7173, 0.07204, 0.715, 0.1294, 0.6843, 0.2108, 0.6843, 0.211, 0.7083, 0.2108, 0.6843, 0.1294, 0.6843, 0.211, 0.6603, 0.2108, 0.6843, 0.211, 0.6603, 0.3951, 0.6602, 0.3942, 0.6843, 0.2108, 0.6843, 0.3942, 0.6843, 0.3951, 0.7084, 0.211, 0.7083, 0.06461, 0.6642, 0.05939, 0.6506, 0.06461, 0.6109, 0.04988, 0.6721, 0.05939, 0.6106, 0.05939, 0.6506, 0.05939, 0.6506, 0.05939, 0.6106, 0.06461, 0.6109, 0.05173, 0.6786, 0.05681, 0.6918, 0.05173, 0.7304, 0.06724, 0.6673, 0.05681, 0.7307, 0.05681, 0.6918, 0.05681, 0.6918, 0.05681, 0.7307, 0.05173, 0.7304, 0.1424, 0.6595, 0.1482, 0.6595, 0.1482, 0.6654, 0.1424, 0.6654, 0.1365, 0.6654, 0.1365, 0.6595, 0.1424, 0.6595, 0.1424, 0.6654, 0.03315, 0.6756, 0.03934, 0.6863, 0.03472, 0.7395, 0.02763, 0.7393, 0.03315, 0.6756, 0.02763, 0.6171, 0.03398, 0.6167, 0.03866, 0.6646, 0.01732, 0.6813, 0.01114, 0.6706, 0.01576, 0.6173, 0.02285, 0.6176, 0.01732, 0.6813, 0.02285, 0.7398, 0.0165, 0.7402, 0.01182, 0.6923, 0.03315, 0.6756, 0.03866, 0.6646, 0.03934, 0.6863, 0.01732, 0.6813, 0.01182, 0.6923, 0.01114, 0.6706, 0.09522, 0.7288, 0.09522, 0.6754, 0.104, 0.6754, 0.1022, 0.7288, 0.1045, 0.622, 0.1046, 0.6754, 0.09588, 0.6754, 0.09747, 0.6221, 0.1095, 0.5817, 0.1752, 0.5813, 0.1752, 0.5899, 0.1095, 0.5908, 0.1928, 0.5558, 0.2571, 0.5561, 0.257, 0.5646, 0.1927, 0.5646, 0.1095, 0.5817, 0.1096, 0.5603, 0.1754, 0.5615, 0.1752, 0.5813, 0.1095, 0.5908, 0.1752, 0.5899, 0.1757, 0.6097, 0.11, 0.6121, 0.1752, 0.5813, 0.1983, 0.5813, 0.1983, 0.5899, 0.1752, 0.5899, 0.9301, 0.3681, 0.9018, 0.3665, 0.9209, 0.3351, 0.9364, 0.3399, 0.9528, 0.1495, 0.9366, 0.1486, 0.9298, 0.1124, 0.9568, 0.1209, 0.6583, 0.1372, 0.6586, 0.1645, 0.4942, 0.1635, 0.6582, 0.1919, 0.4942, 0.1635, 0.6586, 0.1645, 0.08976, 0.2175, 0.018, 0.1987, 0.018, 0.1382, 0.09158, 0.1153, 0.08976, 0.2175, 0.09158, 0.1153, 0.1744, 0.1308, 0.1693, 0.2046, 0.2433, 0.2084, 0.2447, 0.1303, 0.2959, 0.1704, 0.2447, 0.1303, 0.2723, 0.1214, 0.2959, 0.1704, 0.2433, 0.2084, 0.2959, 0.1704, 0.2702, 0.2208, 0.1693, 0.2046, 0.1744, 0.1308, 0.2447, 0.1303, 0.2433, 0.2084, 0.4942, 0.1635, 0.571, 0.09801, 0.6583, 0.1372, 0.6582, 0.1919, 0.5709, 0.2308, 0.4942, 0.1635, 0.571, 0.09801, 0.4942, 0.1635, 0.4891, 0.09504, 0.489, 0.2336, 0.4942, 0.1635, 0.5709, 0.2308, 0.751, 0.1646, 0.755, 0.1034, 0.8213, 0.1145, 0.8223, 0.1645, 0.8223, 0.2144, 0.7547, 0.2259, 0.751, 0.1646, 0.8223, 0.1645, 0.7318, 0.04703, 0.8146, 0.03114, 0.8213, 0.1145, 0.755, 0.1034, 0.8223, 0.2144, 0.8152, 0.2914, 0.7316, 0.2821, 0.7547, 0.2259, 0.09158, 0.1153, 0.02238, 0.06896, 0.02512, 0.028, 0.1119, 0.04518, 0.755, 0.1034, 0.6583, 0.1372, 0.6595, 0.06816, 0.7318, 0.04703, 0.6594, 0.2609, 0.6582, 0.1919, 0.7547, 0.2259, 0.7316, 0.2821, 0.6586, 0.1645, 0.6583, 0.1372, 0.755, 0.1034, 0.751, 0.1646, 0.7547, 0.2259, 0.6582, 0.1919, 0.6586, 0.1645, 0.751, 0.1646, 0.8588, 0.3362, 0.847, 0.3339, 0.8686, 0.3101, 0.8788, 0.1536, 0.8669, 0.1237, 0.8788, 0.1257, 0.881, 0.3185, 0.8588, 0.3362, 0.8686, 0.3101, 0.8788, 0.1536, 0.8788, 0.1257, 0.8934, 0.15, 0.8717, 0.3502, 0.8588, 0.3362, 0.881, 0.3185, 0.8934, 0.15, 0.8788, 0.1257, 0.8958, 0.1171, 0.9018, 0.3665, 0.8717, 0.3502, 0.881, 0.3185, 0.9209, 0.3351, 0.8934, 0.15, 0.8958, 0.1171, 0.9298, 0.1124, 0.9366, 0.1486, 0.9271, 0.3044, 0.9209, 0.3351, 0.881, 0.3185, 0.8934, 0.15, 0.9366, 0.1486, 0.9315, 0.1795, 0.9271, 0.3044, 0.881, 0.3185, 0.8686, 0.3101, 0.8788, 0.1536, 0.8934, 0.15, 0.9315, 0.1795, 0.9243, 0.2652, 0.9271, 0.3044, 0.8671, 0.2744, 0.8649, 0.1865, 0.9315, 0.1795, 0.9152, 0.2152, 0.9291, 0.2445, 0.9243, 0.2652, 0.8671, 0.2744, 0.8871, 0.2445, 0.8649, 0.1865, 0.9152, 0.2152, 0.9124, 0.2362, 0.8731, 0.2214, 0.8671, 0.2744, 0.9271, 0.3044, 0.8714, 0.2918, 0.875, 0.1717, 0.9315, 0.1795, 0.8649, 0.1865, 0.8714, 0.2918, 0.9271, 0.3044, 0.8686, 0.3101, 0.8788, 0.1536, 0.9315, 0.1795, 0.875, 0.1717, 0.9271, 0.3044, 0.9243, 0.2652, 0.9456, 0.2813, 0.9408, 0.2076, 0.9152, 0.2152, 0.9315, 0.1795, 0.9503, 0.288, 0.9271, 0.3044, 0.9456, 0.2813, 0.9408, 0.2076, 0.9315, 0.1795, 0.9475, 0.203, 0.9209, 0.3351, 0.9271, 0.3044, 0.9364, 0.3399, 0.9528, 0.1495, 0.9315, 0.1795, 0.9366, 0.1486, 0.9364, 0.3399, 0.9271, 0.3044, 0.9448, 0.3307, 0.9574, 0.1611, 0.9315, 0.1795, 0.9528, 0.1495, 0.9448, 0.3307, 0.9271, 0.3044, 0.9556, 0.3282, 0.9667, 0.1671, 0.9315, 0.1795, 0.9574, 0.1611, 0.9271, 0.3044, 0.9566, 0.313, 0.9556, 0.3282, 0.9667, 0.1671, 0.9623, 0.1818, 0.9315, 0.1795, 0.9271, 0.3044, 0.9503, 0.288, 0.9566, 0.313, 0.9623, 0.1818, 0.9475, 0.203, 0.9315, 0.1795, 0.1451, 0.4028, 0.1382, 0.376, 0.1636, 0.3781, 0.1648, 0.4067, 0.4804, 0.378, 0.5063, 0.3766, 0.4985, 0.4033, 0.4787, 0.4069, 0.1451, 0.4028, 0.1648, 0.4067, 0.1645, 0.418, 0.1464, 0.417, 0.4788, 0.4182, 0.4787, 0.4069, 0.4985, 0.4033, 0.4969, 0.4175, 0.1645, 0.418, 0.1619, 0.438, 0.1423, 0.4384, 0.1464, 0.417, 0.5007, 0.4387, 0.4813, 0.4382, 0.4788, 0.4182, 0.4969, 0.4175, 0.1645, 0.418, 0.1808, 0.4379, 0.1619, 0.438, 0.4813, 0.4382, 0.4624, 0.438, 0.4788, 0.4182, 0.2102, 0.4742, 0.3054, 0.4637, 0.3068, 0.481, 0.2469, 0.5052, 0.3351, 0.4818, 0.3365, 0.4642, 0.4331, 0.4747, 0.396, 0.5063, 0.3054, 0.4637, 0.2102, 0.4742, 0.3021, 0.4442, 0.3398, 0.4444, 0.4331, 0.4747, 0.3365, 0.4642, 0.3021, 0.4442, 0.2102, 0.4742, 0.1808, 0.4379, 0.4624, 0.438, 0.4331, 0.4747, 0.3398, 0.4444, 0.2159, 0.513, 0.2102, 0.4742, 0.2469, 0.5052, 0.396, 0.5063, 0.4331, 0.4747, 0.4276, 0.5141, 0.9448, 0.3307, 0.9593, 0.3588, 0.9301, 0.3681, 0.9364, 0.3399, 0.9568, 0.1209, 0.9808, 0.1399, 0.9574, 0.1611, 0.9528, 0.1495, 0.9556, 0.3282, 0.9702, 0.3419, 0.9593, 0.3588, 0.9448, 0.3307, 0.9808, 0.1399, 0.9851, 0.1595, 0.9667, 0.1671, 0.9574, 0.1611, 0.9566, 0.313, 0.9797, 0.3165, 0.9702, 0.3419, 0.9556, 0.3282, 0.9851, 0.1595, 0.9851, 0.1866, 0.9623, 0.1818, 0.9667, 0.1671, 0.9503, 0.288, 0.9752, 0.2772, 0.9797, 0.3165, 0.9566, 0.313, 0.9851, 0.1866, 0.9671, 0.2218, 0.9475, 0.203, 0.9623, 0.1818, 0.9456, 0.2813, 0.9684, 0.2651, 0.9752, 0.2772, 0.9503, 0.288, 0.9671, 0.2218, 0.9565, 0.2307, 0.9408, 0.2076, 0.9475, 0.203, 0.9243, 0.2652, 0.9291, 0.2445, 0.9684, 0.2651, 0.9456, 0.2813, 0.9565, 0.2307, 0.9124, 0.2362, 0.9152, 0.2152, 0.9408, 0.2076, 0.4942, 0.1635, 0.437, 0.1642, 0.4397, 0.137, 0.4398, 0.1913, 0.437, 0.1642, 0.4942, 0.1635, 0.4897, 0.8336, 0.54, 0.806, 0.5392, 0.8842, 0.5048, 0.9066, 0.02676, 0.8841, 0.02605, 0.806, 0.07634, 0.8336, 0.06008, 0.9063, 0.4492, 0.928, 0.423, 0.8904, 0.4897, 0.8336, 0.5048, 0.9066, 0.07634, 0.8336, 0.143, 0.8903, 0.1168, 0.928, 0.06008, 0.9063, 0.5147, 0.9333, 0.4597, 0.9513, 0.4492, 0.928, 0.5048, 0.9066, 0.1168, 0.928, 0.1062, 0.9513, 0.04885, 0.9326, 0.06008, 0.9063, 0.5147, 0.9333, 0.5048, 0.9066, 0.5392, 0.8842, 0.5446, 0.9227, 0.02676, 0.8841, 0.06008, 0.9063, 0.04885, 0.9326, 0.02135, 0.9226, 0.373, 0.842, 0.397, 0.7775, 0.4558, 0.7952, 0.4018, 0.862, 0.1102, 0.7952, 0.169, 0.7775, 0.193, 0.842, 0.1642, 0.862, 0.423, 0.8904, 0.4018, 0.862, 0.4558, 0.7952, 0.4897, 0.8336, 0.1102, 0.7952, 0.1642, 0.862, 0.143, 0.8903, 0.07634, 0.8336, 0.3511, 0.7715, 0.3683, 0.7718, 0.3406, 0.8299, 0.2254, 0.8298, 0.1977, 0.7718, 0.2144, 0.7689, 0.397, 0.7775, 0.373, 0.842, 0.3406, 0.8299, 0.3683, 0.7718, 0.2254, 0.8298, 0.193, 0.842, 0.169, 0.7775, 0.1977, 0.7718, 0.4, 0.9163, 0.3824, 0.886, 0.4018, 0.862, 0.423, 0.8904, 0.1642, 0.862, 0.1836, 0.886, 0.166, 0.9163, 0.143, 0.8903, 0.3507, 0.9583, 0.3297, 0.9434, 0.3824, 0.886, 0.4, 0.9163, 0.1836, 0.886, 0.2363, 0.9434, 0.2153, 0.9583, 0.166, 0.9163, 0.9814, 0.4565, 0.9705, 0.4128, 0.9773, 0.4205, 0.9837, 0.446, 0.6735, 0.4195, 0.6806, 0.412, 0.6683, 0.4553, 0.6663, 0.4448, 0.9084, 0.4372, 0.9705, 0.4128, 0.9814, 0.4565, 0.9126, 0.4633, 0.6683, 0.4553, 0.6806, 0.412, 0.7419, 0.4384, 0.7368, 0.4644, 0.8759, 0.4661, 0.8721, 0.4447, 0.9084, 0.4372, 0.9126, 0.4633, 0.7419, 0.4384, 0.7779, 0.4471, 0.7734, 0.4684, 0.7368, 0.4644, 0.8662, 0.4466, 0.8721, 0.4447, 0.8759, 0.4661, 0.8683, 0.4698, 0.7734, 0.4684, 0.7779, 0.4471, 0.7837, 0.4492, 0.7809, 0.4723, 0.8432, 0.4736, 0.8344, 0.4547, 0.8662, 0.4466, 0.8683, 0.4698, 0.7837, 0.4492, 0.8152, 0.4584, 0.8058, 0.477, 0.7809, 0.4723, 0.4897, 0.8336, 0.4558, 0.7952, 0.5015, 0.7775, 0.54, 0.806, 0.06455, 0.7775, 0.1102, 0.7952, 0.07634, 0.8336, 0.02605, 0.806, 0.4558, 0.7952, 0.4401, 0.7613, 0.5015, 0.7775, 0.06455, 0.7775, 0.1259, 0.7614, 0.1102, 0.7952, 0.423, 0.936, 0.4, 0.9163, 0.423, 0.8904, 0.4492, 0.928, 0.143, 0.8903, 0.166, 0.9163, 0.143, 0.936, 0.1168, 0.928, 0.3589, 0.858, 0.373, 0.842, 0.4018, 0.862, 0.3824, 0.886, 0.1642, 0.862, 0.193, 0.842, 0.2071, 0.858, 0.1836, 0.886, 0.3406, 0.8299, 0.373, 0.842, 0.3589, 0.858, 0.3334, 0.8517, 0.2071, 0.858, 0.193, 0.842, 0.2254, 0.8298, 0.2326, 0.8517, 0.4375, 0.957, 0.423, 0.936, 0.4492, 0.928, 0.4597, 0.9513, 0.1168, 0.928, 0.143, 0.936, 0.1285, 0.957, 0.1062, 0.9513, 0.3891, 0.1725, 0.348, 0.1716, 0.4039, 0.1501, 0.4029, 0.1955, 0.348, 0.1716, 0.3891, 0.1725, 0.4177, 0.1412, 0.4039, 0.1501, 0.392, 0.1011, 0.389, 0.244, 0.4029, 0.1955, 0.4164, 0.2049, 0.4397, 0.137, 0.4486, 0.08269, 0.4891, 0.09504, 0.4942, 0.1635, 0.489, 0.2336, 0.4484, 0.2457, 0.4398, 0.1913, 0.4942, 0.1635, 0.571, 0.09801, 0.595, 0.05045, 0.6595, 0.06816, 0.6583, 0.1372, 0.6594, 0.2609, 0.5948, 0.2785, 0.5709, 0.2308, 0.6582, 0.1919, 0.4177, 0.1412, 0.392, 0.1011, 0.4095, 0.09309, 0.4331, 0.1464, 0.4062, 0.2528, 0.389, 0.244, 0.4164, 0.2049, 0.432, 0.2005, 0.3602, 0.09768, 0.348, 0.1716, 0.2959, 0.1704, 0.2959, 0.1704, 0.348, 0.1716, 0.357, 0.2462, 0.348, 0.1716, 0.3602, 0.09768, 0.392, 0.1011, 0.4039, 0.1501, 0.389, 0.244, 0.357, 0.2462, 0.348, 0.1716, 0.4029, 0.1955, 0.8333, 0.4421, 0.86, 0.4303, 0.8662, 0.4466, 0.8344, 0.4547, 0.7837, 0.4492, 0.7904, 0.4332, 0.8168, 0.4458, 0.8152, 0.4584, 0.8432, 0.4736, 0.8683, 0.4698, 0.8703, 0.4837, 0.8474, 0.4819, 0.7784, 0.4862, 0.7809, 0.4723, 0.8058, 0.477, 0.8014, 0.4851, 0.8683, 0.4698, 0.8759, 0.4661, 0.876, 0.484, 0.8703, 0.4837, 0.7727, 0.4863, 0.7734, 0.4684, 0.7809, 0.4723, 0.7784, 0.4862, 0.8432, 0.4736, 0.8474, 0.4819, 0.839, 0.4968, 0.8276, 0.4883, 0.8093, 0.5003, 0.8014, 0.4851, 0.8058, 0.477, 0.8209, 0.4922, 0.8618, 0.5164, 0.8688, 0.5188, 0.8695, 0.5328, 0.8633, 0.5313, 0.7775, 0.5352, 0.7787, 0.5213, 0.7858, 0.5192, 0.7838, 0.534, 0.8703, 0.4837, 0.8689, 0.4998, 0.839, 0.4968, 0.8474, 0.4819, 0.8093, 0.5003, 0.7792, 0.5023, 0.7784, 0.4862, 0.8014, 0.4851, 0.8703, 0.4837, 0.876, 0.484, 0.8754, 0.5011, 0.8689, 0.4998, 0.7728, 0.5034, 0.7727, 0.4863, 0.7784, 0.4862, 0.7792, 0.5023, 0.8652, 0.5116, 0.8689, 0.4998, 0.8754, 0.5011, 0.8693, 0.5119, 0.7728, 0.5034, 0.7792, 0.5023, 0.7826, 0.5142, 0.7784, 0.5144, 0.8689, 0.4998, 0.8652, 0.5116, 0.8618, 0.5164, 0.8518, 0.5067, 0.7858, 0.5192, 0.7826, 0.5142, 0.7792, 0.5023, 0.7961, 0.5098, 0.8652, 0.5116, 0.8693, 0.5119, 0.8688, 0.5188, 0.8618, 0.5164, 0.7787, 0.5213, 0.7784, 0.5144, 0.7826, 0.5142, 0.7858, 0.5192, 0.8693, 0.5119, 0.8754, 0.5011, 0.883, 0.5189, 0.8688, 0.5188, 0.7645, 0.5209, 0.7728, 0.5034, 0.7784, 0.5144, 0.7787, 0.5213, 0.8759, 0.4661, 0.9126, 0.4633, 0.9128, 0.4847, 0.876, 0.484, 0.7359, 0.4858, 0.7368, 0.4644, 0.7734, 0.4684, 0.7727, 0.4863, 0.8685, 0.4268, 0.9016, 0.4181, 0.9084, 0.4372, 0.8721, 0.4447, 0.7419, 0.4384, 0.7493, 0.4195, 0.7821, 0.4294, 0.7779, 0.4471, 0.876, 0.484, 0.9128, 0.4847, 0.9101, 0.5033, 0.8754, 0.5011, 0.7379, 0.5045, 0.7359, 0.4858, 0.7727, 0.4863, 0.7728, 0.5034, 0.9128, 0.4847, 0.9814, 0.4947, 0.9719, 0.5308, 0.9101, 0.5033, 0.6753, 0.5299, 0.667, 0.4934, 0.7359, 0.4858, 0.7379, 0.5045, 0.9016, 0.4181, 0.9529, 0.3772, 0.9705, 0.4128, 0.9084, 0.4372, 0.6806, 0.412, 0.6994, 0.377, 0.7493, 0.4195, 0.7419, 0.4384, 0.9126, 0.4633, 0.9814, 0.4565, 0.9814, 0.4947, 0.9128, 0.4847, 0.667, 0.4934, 0.6683, 0.4553, 0.7368, 0.4644, 0.7359, 0.4858, 0.9814, 0.4565, 0.9904, 0.4628, 0.9904, 0.4852, 0.9814, 0.4947, 0.6583, 0.4836, 0.659, 0.4613, 0.6683, 0.4553, 0.667, 0.4934, 0.9529, 0.3772, 0.9652, 0.3821, 0.9755, 0.403, 0.9705, 0.4128, 0.6759, 0.402, 0.687, 0.3815, 0.6994, 0.377, 0.6806, 0.412, 0.9814, 0.4947, 0.9904, 0.5054, 0.9849, 0.5266, 0.9719, 0.5308, 0.6624, 0.5252, 0.6576, 0.5039, 0.667, 0.4934, 0.6753, 0.5299, 0.3737, 0.7388, 0.4007, 0.7498, 0.397, 0.7775, 0.3683, 0.7718, 0.169, 0.7775, 0.1653, 0.7498, 0.1923, 0.7388, 0.1977, 0.7718, 0.3737, 0.7388, 0.3683, 0.7718, 0.3511, 0.7715, 0.3561, 0.7388, 0.2144, 0.7689, 0.1977, 0.7718, 0.1923, 0.7388, 0.2099, 0.7388, 0.2959, 0.1704, 0.2723, 0.1214, 0.3154, 0.09326, 0.3602, 0.09768, 0.3121, 0.2487, 0.2702, 0.2208, 0.2959, 0.1704, 0.357, 0.2462, 0.397, 0.7775, 0.4007, 0.7498, 0.4401, 0.7613, 0.4558, 0.7952, 0.1259, 0.7614, 0.1653, 0.7498, 0.169, 0.7775, 0.1102, 0.7952, 0.4375, 0.957, 0.3629, 0.9762, 0.423, 0.936, 0.143, 0.936, 0.2031, 0.9762, 0.1285, 0.957, 0.3589, 0.858, 0.3128, 0.9304, 0.295, 0.9216, 0.3334, 0.8517, 0.271, 0.9216, 0.2532, 0.9304, 0.2071, 0.858, 0.2326, 0.8517, 0.3128, 0.9304, 0.3589, 0.858, 0.3824, 0.886, 0.3297, 0.9434, 0.1836, 0.886, 0.2071, 0.858, 0.2532, 0.9304, 0.2363, 0.9434, 0.3629, 0.9762, 0.3507, 0.9583, 0.4, 0.9163, 0.423, 0.936, 0.166, 0.9163, 0.2153, 0.9583, 0.2031, 0.9762, 0.143, 0.936, 0.07484, 0.5081, 0.1462, 0.4921, 0.1422, 0.5204, 0.09289, 0.5515, 0.5027, 0.5201, 0.4976, 0.4919, 0.5694, 0.5042, 0.5544, 0.5487, 0.07484, 0.5081, 0.06564, 0.4898, 0.1313, 0.4694, 0.1462, 0.4921, 0.5118, 0.469, 0.5769, 0.4854, 0.5694, 0.5042, 0.4976, 0.4919, 0.07486, 0.3809, 0.08985, 0.3424, 0.1382, 0.376, 0.1331, 0.3982, 0.5063, 0.3766, 0.5568, 0.3455, 0.5691, 0.3847, 0.5106, 0.399, 0.0592, 0.3999, 0.07486, 0.3809, 0.1331, 0.3982, 0.1299, 0.4162, 0.5106, 0.399, 0.5691, 0.3847, 0.5829, 0.4045, 0.5133, 0.417, 0.1451, 0.4028, 0.1331, 0.3982, 0.1382, 0.376, 0.5063, 0.3766, 0.5106, 0.399, 0.4985, 0.4033, 0.1451, 0.4028, 0.1464, 0.417, 0.1299, 0.4162, 0.1331, 0.3982, 0.5133, 0.417, 0.4969, 0.4175, 0.4985, 0.4033, 0.5106, 0.399, 0.1648, 0.4067, 0.1636, 0.3781, 0.1803, 0.3806, 0.1809, 0.4007, 0.4634, 0.3803, 0.4804, 0.378, 0.4787, 0.4069, 0.4626, 0.4007, 0.1462, 0.4921, 0.1313, 0.4694, 0.1456, 0.4722, 0.4978, 0.472, 0.5118, 0.469, 0.4976, 0.4919, 0.1456, 0.4722, 0.1313, 0.4694, 0.1202, 0.4381, 0.1423, 0.4384, 0.5219, 0.4385, 0.5118, 0.469, 0.4978, 0.472, 0.5007, 0.4387, 0.1462, 0.4921, 0.1456, 0.4722, 0.1571, 0.4759, 0.1584, 0.4899, 0.4864, 0.4759, 0.4978, 0.472, 0.4976, 0.4919, 0.4854, 0.49, 0.1571, 0.4759, 0.1456, 0.4722, 0.1423, 0.4384, 0.1619, 0.438, 0.5007, 0.4387, 0.4978, 0.472, 0.4864, 0.4759, 0.4813, 0.4382, 0.1462, 0.4921, 0.1584, 0.4899, 0.1672, 0.5164, 0.1422, 0.5204, 0.4772, 0.5169, 0.4854, 0.49, 0.4976, 0.4919, 0.5027, 0.5201, 0.173, 0.4761, 0.1571, 0.4759, 0.1619, 0.438, 0.1808, 0.4379, 0.4813, 0.4382, 0.4864, 0.4759, 0.4705, 0.4764, 0.4624, 0.438, 0.1584, 0.4899, 0.1571, 0.4759, 0.173, 0.4761, 0.4705, 0.4764, 0.4864, 0.4759, 0.4854, 0.49, 0.1584, 0.4899, 0.173, 0.4761, 0.1841, 0.5126, 0.1672, 0.5164, 0.46, 0.5134, 0.4705, 0.4764, 0.4854, 0.49, 0.4772, 0.5169, 0.2102, 0.4742, 0.173, 0.4761, 0.1808, 0.4379, 0.4624, 0.438, 0.4705, 0.4764, 0.4331, 0.4747, 0.1464, 0.417, 0.1423, 0.4384, 0.1202, 0.4381, 0.1299, 0.4162, 0.5219, 0.4385, 0.5007, 0.4387, 0.4969, 0.4175, 0.5133, 0.417, 0.1648, 0.4067, 0.1809, 0.4007, 0.1828, 0.4218, 0.1645, 0.418, 0.4605, 0.4218, 0.4626, 0.4007, 0.4787, 0.4069, 0.4788, 0.4182, 0.1645, 0.418, 0.1828, 0.4218, 0.1808, 0.4379, 0.4624, 0.438, 0.4605, 0.4218, 0.4788, 0.4182, 0.2102, 0.4742, 0.2159, 0.513, 0.1841, 0.5126, 0.173, 0.4761, 0.46, 0.5134, 0.4276, 0.5141, 0.4331, 0.4747, 0.4705, 0.4764, 0.09158, 0.1153, 0.1119, 0.04518, 0.1871, 0.06645, 0.1744, 0.1308, 0.1801, 0.2695, 0.1065, 0.2868, 0.08976, 0.2175, 0.1693, 0.2046, 0.2447, 0.1303, 0.1744, 0.1308, 0.1871, 0.06645, 0.2559, 0.06292, 0.1801, 0.2695, 0.1693, 0.2046, 0.2433, 0.2084, 0.2503, 0.2775, 0.2723, 0.1214, 0.2447, 0.1303, 0.2559, 0.06292, 0.3154, 0.09326, 0.2503, 0.2775, 0.2433, 0.2084, 0.2702, 0.2208, 0.3121, 0.2487, 0.2112, 0.4002, 0.1809, 0.4007, 0.1803, 0.3806, 0.2113, 0.3759, 0.4634, 0.3803, 0.4626, 0.4007, 0.432, 0.4, 0.4319, 0.3754, 0.2112, 0.4002, 0.2418, 0.4095, 0.1828, 0.4218, 0.1809, 0.4007, 0.4605, 0.4218, 0.4009, 0.4094, 0.432, 0.4, 0.4626, 0.4007, 0.2112, 0.4002, 0.2113, 0.3759, 0.2433, 0.3823, 0.2418, 0.4095, 0.3994, 0.3818, 0.4319, 0.3754, 0.432, 0.4, 0.4009, 0.4094, 0.2418, 0.4095, 0.2433, 0.3823, 0.3068, 0.4011, 0.3014, 0.4167, 0.3351, 0.4008, 0.3994, 0.3818, 0.4009, 0.4094, 0.3405, 0.4166, 0.3018, 0.429, 0.3021, 0.4442, 0.1808, 0.4379, 0.1828, 0.4218, 0.4624, 0.438, 0.3398, 0.4444, 0.3401, 0.429, 0.4605, 0.4218, 0.1828, 0.4218, 0.2418, 0.4095, 0.3014, 0.4167, 0.3018, 0.429, 0.3405, 0.4166, 0.4009, 0.4094, 0.4605, 0.4218, 0.3401, 0.429, 0.3239, 0.3058, 0.3217, 0.3084, 0.3104, 0.297, 0.3709, 0.2933, 0.3614, 0.3076, 0.3586, 0.3054, 0.3239, 0.3058, 0.3104, 0.297, 0.3163, 0.2922, 0.3316, 0.2998, 0.3637, 0.2896, 0.3709, 0.2933, 0.3586, 0.3054, 0.3494, 0.3006, 0.3239, 0.3058, 0.329, 0.3082, 0.3236, 0.3141, 0.3605, 0.3139, 0.3537, 0.3089, 0.3586, 0.3054, 0.3239, 0.3058, 0.3316, 0.2998, 0.329, 0.3082, 0.3537, 0.3089, 0.3494, 0.3006, 0.3586, 0.3054, 0.3104, 0.297, 0.3092, 0.2861, 0.3163, 0.2922, 0.3637, 0.2896, 0.3697, 0.2809, 0.3709, 0.2933, 0.3092, 0.2861, 0.3104, 0.297, 0.305, 0.2907, 0.3754, 0.2855, 0.3709, 0.2933, 0.3697, 0.2809, 0.3092, 0.2861, 0.3158, 0.2813, 0.3163, 0.2922, 0.3692, 0.3504, 0.3733, 0.3602, 0.3648, 0.3603, 0.3087, 0.7295, 0.3291, 0.7363, 0.2875, 0.7363, 0.2714, 0.7396, 0.2298, 0.7396, 0.2502, 0.7328, 0.3049, 0.2793, 0.3092, 0.2861, 0.305, 0.2907, 0.2963, 0.2862, 0.3754, 0.2855, 0.3697, 0.2809, 0.3739, 0.2726, 0.3843, 0.279, 0.3049, 0.2793, 0.3147, 0.2739, 0.3158, 0.2813, 0.3092, 0.2861, 0.3733, 0.3602, 0.3786, 0.3656, 0.3672, 0.3691, 0.3648, 0.3603, 0.333, 0.3389, 0.3218, 0.3492, 0.3148, 0.3442, 0.3244, 0.3333, 0.3756, 0.3438, 0.3692, 0.3504, 0.3554, 0.3417, 0.3634, 0.3342, 0.3345, 0.3308, 0.333, 0.3389, 0.3244, 0.3333, 0.3266, 0.3305, 0.3634, 0.3342, 0.3554, 0.3417, 0.3523, 0.3336, 0.3605, 0.3317, 0.3217, 0.3084, 0.3239, 0.3058, 0.3236, 0.3141, 0.3206, 0.3126, 0.3605, 0.3139, 0.3586, 0.3054, 0.3614, 0.3076, 0.3634, 0.3119, 0.3104, 0.297, 0.3217, 0.3084, 0.3206, 0.3126, 0.3054, 0.3051, 0.3634, 0.3119, 0.3614, 0.3076, 0.3709, 0.2933, 0.3778, 0.301, 0.305, 0.2907, 0.3104, 0.297, 0.3054, 0.3051, 0.3003, 0.3025, 0.3778, 0.301, 0.3709, 0.2933, 0.3754, 0.2855, 0.3827, 0.2972, 0.2963, 0.2862, 0.305, 0.2907, 0.3003, 0.3025, 0.2891, 0.2954, 0.3827, 0.2972, 0.3754, 0.2855, 0.3843, 0.279, 0.3935, 0.2877, 0.2875, 0.7363, 0.3291, 0.7363, 0.3314, 0.7589, 0.2875, 0.7589, 0.2275, 0.7622, 0.2298, 0.7396, 0.2714, 0.7396, 0.2714, 0.7622, 0.3204, 0.3598, 0.3154, 0.3656, 0.305, 0.3604, 0.3094, 0.3524, 0.3886, 0.3587, 0.3786, 0.3656, 0.3733, 0.3602, 0.3829, 0.3512, 0.3218, 0.3492, 0.3204, 0.3598, 0.3094, 0.3524, 0.3148, 0.3442, 0.3829, 0.3512, 0.3733, 0.3602, 0.3692, 0.3504, 0.3756, 0.3438, 0.2605, 0.3394, 0.2602, 0.3379, 0.2705, 0.3313, 0.2723, 0.3394, 0.4195, 0.3219, 0.4315, 0.327, 0.4314, 0.3286, 0.419, 0.3307, 0.2705, 0.3313, 0.2972, 0.3224, 0.3002, 0.3318, 0.2723, 0.3394, 0.3884, 0.328, 0.3898, 0.3176, 0.4195, 0.3219, 0.419, 0.3307, 0.2972, 0.3224, 0.3164, 0.3241, 0.3002, 0.3318, 0.3884, 0.328, 0.37, 0.323, 0.3898, 0.3176, 0.316, 0.3185, 0.3164, 0.3241, 0.2972, 0.3224, 0.3898, 0.3176, 0.37, 0.323, 0.3693, 0.3171, 0.3002, 0.3318, 0.3164, 0.3241, 0.319, 0.3301, 0.3685, 0.3298, 0.37, 0.323, 0.3884, 0.328, 0.3164, 0.3241, 0.3218, 0.3195, 0.3223, 0.3252, 0.364, 0.3253, 0.3635, 0.3192, 0.37, 0.323, 0.2602, 0.3379, 0.2605, 0.3394, 0.2549, 0.3404, 0.4375, 0.3286, 0.4314, 0.3286, 0.4315, 0.327, 0.2602, 0.3379, 0.2549, 0.3404, 0.2549, 0.3348, 0.4365, 0.3228, 0.4375, 0.3286, 0.4315, 0.327, 0.2605, 0.3394, 0.2575, 0.3442, 0.2549, 0.3404, 0.4375, 0.3286, 0.4354, 0.3331, 0.4314, 0.3286, 0.2575, 0.3442, 0.2605, 0.3394, 0.2723, 0.3394, 0.2651, 0.3488, 0.419, 0.3307, 0.4314, 0.3286, 0.4354, 0.3331, 0.4283, 0.3393, 0.3092, 0.8408, 0.303, 0.8363, 0.3168, 0.8361, 0.2421, 0.8394, 0.2559, 0.8396, 0.2497, 0.8441, 0.3168, 0.8361, 0.303, 0.8363, 0.2986, 0.8223, 0.3225, 0.8215, 0.2603, 0.8256, 0.2559, 0.8396, 0.2421, 0.8394, 0.2364, 0.8247, 0.2602, 0.3379, 0.2549, 0.3348, 0.2593, 0.3263, 0.2705, 0.3313, 0.4303, 0.3147, 0.4365, 0.3228, 0.4315, 0.327, 0.4195, 0.3219, 0.319, 0.3301, 0.3164, 0.3241, 0.3223, 0.3252, 0.364, 0.3253, 0.37, 0.323, 0.3685, 0.3298, 0.3218, 0.3195, 0.3164, 0.3241, 0.316, 0.3185, 0.3693, 0.3171, 0.37, 0.323, 0.3635, 0.3192, 0.3218, 0.3195, 0.316, 0.3185, 0.3206, 0.3126, 0.3236, 0.3141, 0.3634, 0.3119, 0.3693, 0.3171, 0.3635, 0.3192, 0.3605, 0.3139, 0.316, 0.3185, 0.2972, 0.3224, 0.3054, 0.3051, 0.3206, 0.3126, 0.3778, 0.301, 0.3898, 0.3176, 0.3693, 0.3171, 0.3634, 0.3119, 0.2972, 0.3224, 0.2705, 0.3313, 0.3003, 0.3025, 0.3054, 0.3051, 0.3827, 0.2972, 0.4195, 0.3219, 0.3898, 0.3176, 0.3778, 0.301, 0.2705, 0.3313, 0.2593, 0.3263, 0.2891, 0.2954, 0.3003, 0.3025, 0.3935, 0.2877, 0.4303, 0.3147, 0.4195, 0.3219, 0.3827, 0.2972, 0.3225, 0.8215, 0.2986, 0.8223, 0.2875, 0.7589, 0.3314, 0.7589, 0.2714, 0.7622, 0.2603, 0.8256, 0.2364, 0.8247, 0.2275, 0.7622, 0.2651, 0.3488, 0.2723, 0.3394, 0.3094, 0.3524, 0.305, 0.3604, 0.3829, 0.3512, 0.419, 0.3307, 0.4283, 0.3393, 0.3886, 0.3587, 0.2723, 0.3394, 0.3002, 0.3318, 0.3148, 0.3442, 0.3094, 0.3524, 0.3756, 0.3438, 0.3884, 0.328, 0.419, 0.3307, 0.3829, 0.3512, 0.3002, 0.3318, 0.319, 0.3301, 0.3244, 0.3333, 0.3148, 0.3442, 0.3634, 0.3342, 0.3685, 0.3298, 0.3884, 0.328, 0.3756, 0.3438, 0.319, 0.3301, 0.3223, 0.3252, 0.3266, 0.3305, 0.3244, 0.3333, 0.3605, 0.3317, 0.364, 0.3253, 0.3685, 0.3298, 0.3634, 0.3342, 0.018, 0.1987, 0.08976, 0.2175, 0.01927, 0.2501, 0.018, 0.1382, 0.02238, 0.06896, 0.09158, 0.1153, 0.08976, 0.2175, 0.1065, 0.2868, 0.02138, 0.2941, 0.01927, 0.2501, 0.5829, 0.4045, 0.5792, 0.4398, 0.5219, 0.4385, 0.5133, 0.417, 0.5769, 0.4854, 0.5118, 0.469, 0.5219, 0.4385, 0.5792, 0.4398, 0.06564, 0.4898, 0.06132, 0.44, 0.1202, 0.4381, 0.1313, 0.4694, 0.0592, 0.3999, 0.1299, 0.4162, 0.1202, 0.4381, 0.06132, 0.44, 0.5769, 0.4854, 0.5792, 0.4398, 0.6102, 0.4391, 0.6181, 0.5024, 0.5792, 0.4398, 0.5829, 0.4045, 0.6164, 0.3874, 0.6102, 0.4391, 0.5691, 0.3847, 0.5568, 0.3455, 0.603, 0.318, 0.616, 0.3609, 0.5829, 0.4045, 0.5691, 0.3847, 0.616, 0.3609, 0.6164, 0.3874, 0.5694, 0.5042, 0.5769, 0.4854, 0.6181, 0.5024, 0.6187, 0.5266, 0.5544, 0.5487, 0.5694, 0.5042, 0.6187, 0.5266, 0.6007, 0.5772, 0.715, 0.8523, 0.713, 0.8529, 0.7019, 0.8507, 0.7051, 0.8488, 0.7222, 0.8821, 0.7166, 0.8677, 0.713, 0.8529, 0.715, 0.8523, 0.6952, 0.9302, 0.6977, 0.8859, 0.7166, 0.8677, 0.7222, 0.8821, 0.6036, 0.8316, 0.6408, 0.7936, 0.6197, 0.8348, 0.5659, 0.8811, 0.6036, 0.8316, 0.6197, 0.8348, 0.6409, 0.8774, 0.0592, 0.3999, 0.06132, 0.44, 0.02851, 0.4393, 0.02578, 0.3851, 0.06132, 0.44, 0.06564, 0.4898, 0.02535, 0.5051, 0.02851, 0.4393, 0.08985, 0.3424, 0.07486, 0.3809, 0.02834, 0.3579, 0.0459, 0.3121, 0.07486, 0.3809, 0.0592, 0.3999, 0.02578, 0.3851, 0.02834, 0.3579, 0.06564, 0.4898, 0.07484, 0.5081, 0.02683, 0.5298, 0.02535, 0.5051, 0.07484, 0.5081, 0.09289, 0.5515, 0.04926, 0.5828, 0.02683, 0.5298, 0.6952, 0.9302, 0.6548, 0.9726, 0.6353, 0.9723, 0.6502, 0.9501, 0.6548, 0.9726, 0.5719, 0.9848, 0.5749, 0.9757, 0.6353, 0.9723, 0.5659, 0.9425, 0.5691, 0.9203, 0.5749, 0.9757, 0.5719, 0.9848, 0.5659, 0.8811, 0.5691, 0.9203, 0.5659, 0.9425, 0.5659, 0.8811, 0.5815, 0.9012, 0.5691, 0.9203, 0.5659, 0.8811, 0.6409, 0.8774, 0.6294, 0.8944, 0.5815, 0.9012, 0.6952, 0.9302, 0.6409, 0.8774, 0.6977, 0.8859, 0.6294, 0.8944, 0.6409, 0.8774, 0.6952, 0.9302, 0.6502, 0.9501, 0.959, 0.7532, 0.8377, 0.7565, 0.8397, 0.8911, 0.9651, 0.8869, 0.9651, 0.8869, 0.8397, 0.8911, 0.8664, 0.9271, 0.9381, 0.9241, 0.9381, 0.9241, 0.8664, 0.9271, 0.901, 0.9432, 0.8397, 0.8911, 0.8078, 0.8957, 0.8448, 0.9486, 0.8664, 0.9271, 0.8664, 0.9271, 0.8448, 0.9486, 0.9023, 0.9813, 0.901, 0.9432, 0.901, 0.9432, 0.9023, 0.9813, 0.9612, 0.9446, 0.9381, 0.9241, 0.9381, 0.9241, 0.9612, 0.9446, 0.993, 0.8897, 0.9651, 0.8869, 0.9651, 0.8869, 0.993, 0.8897, 0.9837, 0.7186, 0.959, 0.7532, 0.8377, 0.7565, 0.8069, 0.7235, 0.8078, 0.8957, 0.8397, 0.8911, 0.959, 0.7532, 0.9837, 0.7186, 0.8069, 0.7235, 0.8377, 0.7565])
me_plane_001.use_remesh_preserve_volume = False
me_plane_001.use_remesh_preserve_attributes = False
me_plane_001.use_mirror_vertex_groups = False
me_plane_001.update()
arm_armature = bpy.data.armatures.new('Armature')  # bones are not reproduced

# ---- objects
ob_armature = bpy.data.objects.new('Armature', arm_armature)
ob_plane = bpy.data.objects.new('Plane', me_plane_001)

# ---- transforms, parenting, visibility, modifiers, constraints
ob_armature.location = (0.0, 1.168e-08, 4.665)
ob_armature.scale = (1.467, 1.467, 1.467)
ob_armature.lineart.crease_threshold = 0.0
ob_plane.parent = ob_armature
ob_plane.matrix_parent_inverse = Matrix(((0.514, 0.0, 0.0, 0.0), (0.0, 0.514, 0.0, 0.0), (0.0, 0.0, 0.514, 1.002), (0.0, 0.0, 0.0, 1.0)))
ob_plane.location = (0.0, 0.0, 0.0)
ob_plane.rotation_euler = (1.571, -1.571, 0.0)
ob_plane.lineart.crease_threshold = 0.0
_vg = ob_plane.vertex_groups.new(name='Ventre')
_vg.add([142, 143, 144, 145, 233, 244, 245, 246, 247, 248, 249, 383, 384, 385, 386, 409, 410, 411, 412, 413, 414, 415, 416], 1.0, 'REPLACE')
_vg = ob_plane.vertex_groups.new(name='Thorax')
_vg.add([109, 141, 146, 147, 148, 149, 150, 151, 152, 153, 154, 207, 208, 209, 210, 211, 212, 213, 214, 242, 243, 378, 379, 380, 381, 382, 395, 396, 397, 398], 1.0, 'REPLACE')
_vg = ob_plane.vertex_groups.new(name='Tete')
_vg.add([0, 1, 2, 3, 4, 5, 6, 7, 8, 9, 10, 11, 12, 13, 14, 15, 16, 17, 18, 19, 20, 21, 22, 23, 24, 25, 26, 27, 28, 29, 30, 31, 32, 33, 34, 35, 36, 37, 38, 39, 40, 41, 42, 43, 44, 45, 46, 47, 48, 49, 50, 51, 52, 53, 54, 55, 56, 57, 58, 59, 60, 61, 62, 63, 64, 65, 66, 67, 68, 69, 70, 71, 72, 73, 74, 75, 76, 77, 78, 79, 80, 81, 82, 83, 110, 111, 112, 113, 114, 115, 116, 117, 118, 119, 120, 121, 122, 123, 124, 125, 126, 127, 128, 129, 130, 131, 132, 133, 134, 135, 136, 139, 140], 1.0, 'REPLACE')
_vg = ob_plane.vertex_groups.new(name='Bras droit')
_vg.add([138, 204, 206, 216, 218, 220, 232, 239, 241, 392, 394], 1.0, 'REPLACE')
_vg = ob_plane.vertex_groups.new(name='Avant bras droit')
_vg.add([222, 224, 226, 228, 230, 235, 237, 388, 390], 1.0, 'REPLACE')
_vg = ob_plane.vertex_groups.new(name='Main droite')
_vg.add([156, 158, 160, 162, 164, 166, 168, 170, 172, 174, 176, 178, 180, 182, 184, 186, 188, 190, 192, 194, 196, 198, 200, 202], 1.0, 'REPLACE')
_vg = ob_plane.vertex_groups.new(name='Bras gauche')
_vg.add([137, 203, 205, 215, 217, 219, 231, 238, 240, 391, 393], 1.0, 'REPLACE')
_vg = ob_plane.vertex_groups.new(name='Avant bras gauche')
_vg.add([221, 223, 225, 227, 229, 234, 236, 387, 389], 1.0, 'REPLACE')
_vg = ob_plane.vertex_groups.new(name='Main gauche')
_vg.add([155, 157, 159, 161, 163, 165, 167, 169, 171, 173, 175, 177, 179, 181, 183, 185, 187, 189, 191, 193, 195, 197, 199, 201], 1.0, 'REPLACE')
_vg = ob_plane.vertex_groups.new(name='Cuisse gauche')
_vg.add([250, 252, 254, 256, 258, 260, 262, 266, 268, 274, 278, 348, 354, 405, 407, 418, 425, 426, 427, 428, 429, 430], 1.0, 'REPLACE')
_vg = ob_plane.vertex_groups.new(name='Tibia gauche')
_vg.add([264, 270, 272, 276, 280, 282, 284, 286, 288, 290, 292, 294, 296, 298, 300, 302, 304, 306, 308, 310, 312, 314, 316, 318, 320, 322, 324, 326, 328, 330, 332, 334, 336, 338, 340, 342, 344, 346, 350, 352, 356, 358, 360, 362, 364, 366, 368, 370, 372, 374, 376, 399, 401, 403], 1.0, 'REPLACE')
_vg = ob_plane.vertex_groups.new(name='Cuisse droite')
_vg.add([251, 253, 255, 257, 259, 261, 263, 267, 269, 275, 279, 349, 355, 406, 408, 417, 419, 420, 421, 422, 423, 424], 1.0, 'REPLACE')
_vg = ob_plane.vertex_groups.new(name='Tibia droit')
_vg.add([265, 271, 273, 277, 281, 283, 285, 287, 289, 291, 293, 295, 297, 299, 301, 303, 305, 307, 309, 311, 313, 315, 317, 319, 321, 323, 325, 327, 329, 331, 333, 335, 337, 339, 341, 343, 345, 347, 351, 353, 357, 359, 361, 363, 365, 367, 369, 371, 373, 375, 377, 400, 402, 404], 1.0, 'REPLACE')
_vg = ob_plane.vertex_groups.new(name='Arc')
_vg = ob_plane.vertex_groups.new(name='manche')
_vg.add([431, 432, 433, 434, 435, 436, 437, 438, 439, 440, 441, 442, 443, 444], 1.0, 'REPLACE')
_vg = ob_plane.vertex_groups.new(name='Epee')
_vg.add([84, 85, 86, 87, 88, 89, 90, 91, 92, 93, 94, 95, 96, 97, 98, 99, 100, 101, 102, 103, 104, 105, 106, 107, 108], 1.0, 'REPLACE')
_m = ob_plane.modifiers.new('Armature', 'ARMATURE')
_m.object = ob_armature
_m.use_bone_envelopes = True

# ---- collection membership
col_collection_1.objects.link(ob_armature)
col_collection_1.objects.link(ob_plane)

# ---- scene / render settings (as saved in the file)
scene.frame_start = 1; scene.frame_end = 165; scene.frame_set(1)
scene.render.engine = 'BLENDER_EEVEE_NEXT'
scene.render.image_settings.color_mode = 'RGB'
scene.render.image_settings.compression = 90
scene.render.resolution_percentage = 50
scene.render.dither_intensity = 0.0
scene.render.bake_margin = 2
scene.render.bake_bias = 0.0
scene.cycles.use_denoising = False
scene.cycles.samples = 10
scene.cycles.sampling_pattern = 'TABULATED_SOBOL'
scene.cycles.light_sampling_threshold = 0.0
scene.cycles.use_adaptive_sampling = False
scene.cycles.use_light_tree = False
scene.cycles.blur_glossy = 0.0
scene.cycles.volume_bounces = 1
scene.cycles.pixel_filter_type = 'GAUSSIAN'
scene.cycles.sample_clamp_indirect = 0.0
scene.view_settings.view_transform = 'Standard'
bpy.context.view_layer.update()

# ---- added for rendering (the .blend has no active camera and no usable light): camera, sun
cam_auto = bpy.data.cameras.new('AutoCamera')
cam_auto.lens = 50.0
cam_auto.sensor_width = 36.0
cam_auto.clip_end = 1000.0
ob_auto_camera = bpy.data.objects.new('AutoCamera', cam_auto)
scene.collection.objects.link(ob_auto_camera)
ob_auto_camera.location = (11.6991, -15.5519, 15.0196)
ob_auto_camera.rotation_euler = (1.09748, -7.21219e-08, 0.694738)
scene.camera = ob_auto_camera
light_auto_sun = bpy.data.lights.new('AutoSun', 'SUN')
light_auto_sun.energy = 3.0
light_auto_sun.angle = 0.0523599
ob_auto_sun = bpy.data.objects.new('AutoSun', light_auto_sun)
scene.collection.objects.link(ob_auto_sun)
ob_auto_sun.rotation_euler = (0.872665, 0.174533, 0.523599)
bpy.context.view_layer.update()
